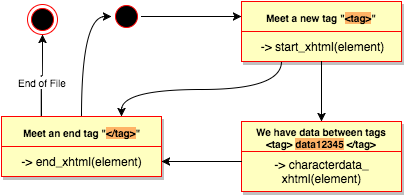

The diagram above was exported from draw.io. Its source (the exported page's mxGraphModel, read from the mxfile embedded in the PNG):
<mxGraphModel dx="794" dy="553" grid="1" gridSize="10" guides="1" tooltips="1" connect="1" arrows="1" fold="1" page="1" pageScale="1" pageWidth="826" pageHeight="1169" background="#ffffff" math="0" shadow="0">
  <root>
    <mxCell id="0" />
    <mxCell id="1" parent="0" />
    <mxCell id="cb99a9cdb4413cd-1" value="" style="ellipse;html=1;shape=endState;fillColor=#000000;strokeColor=#ff0000;rounded=0;shadow=0;glass=0;comic=0;labelBackgroundColor=#ffffff;fontSize=10;fontColor=#000000;" vertex="1" parent="1">
      <mxGeometry x="106" y="63" width="30" height="30" as="geometry" />
    </mxCell>
    <mxCell id="cb99a9cdb4413cd-20" style="edgeStyle=orthogonalEdgeStyle;curved=1;rounded=0;html=1;exitX=1;exitY=0.5;entryX=0;entryY=0.25;jettySize=auto;orthogonalLoop=1;fontSize=10;fontColor=#000000;" edge="1" parent="1" source="cb99a9cdb4413cd-2" target="cb99a9cdb4413cd-6">
      <mxGeometry relative="1" as="geometry" />
    </mxCell>
    <mxCell id="cb99a9cdb4413cd-2" value="" style="ellipse;html=1;shape=startState;fillColor=#000000;strokeColor=#ff0000;rounded=0;shadow=0;glass=0;comic=0;labelBackgroundColor=#ffffff;fontSize=10;fontColor=#000000;" vertex="1" parent="1">
      <mxGeometry x="190" y="60" width="30" height="30" as="geometry" />
    </mxCell>
    <mxCell id="cb99a9cdb4413cd-6" value="Meet a new tag &quot;&lt;span style=&quot;background-color: rgb(255 , 179 , 102)&quot;&gt;&amp;lt;tag&amp;gt;&lt;/span&gt;&quot;" style="swimlane;html=1;fontStyle=1;align=center;verticalAlign=middle;childLayout=stackLayout;horizontal=1;startSize=30;horizontalStack=0;resizeParent=0;resizeLast=1;container=0;collapsible=0;rounded=0;arcSize=30;strokeColor=#ff0000;fillColor=#ffffc0;swimlaneFillColor=#ffffc0;shadow=1;glass=0;comic=0;labelBackgroundColor=none;fontSize=10;fontColor=#000000;" vertex="1" parent="1">
      <mxGeometry x="320" y="60" width="160" height="60" as="geometry" />
    </mxCell>
    <mxCell id="cb99a9cdb4413cd-7" value="-&amp;gt; start_xhtml(element)" style="text;html=1;strokeColor=none;fillColor=none;align=center;verticalAlign=middle;spacingLeft=4;spacingRight=4;whiteSpace=wrap;overflow=hidden;rotatable=0;" vertex="1" parent="cb99a9cdb4413cd-6">
      <mxGeometry y="30" width="160" height="30" as="geometry" />
    </mxCell>
    <mxCell id="cb99a9cdb4413cd-23" style="edgeStyle=orthogonalEdgeStyle;curved=1;rounded=0;html=1;exitX=0.5;exitY=0;entryX=0;entryY=0.5;jettySize=auto;orthogonalLoop=1;fontSize=10;fontColor=#000000;" edge="1" parent="1" source="cb99a9cdb4413cd-9" target="cb99a9cdb4413cd-2">
      <mxGeometry relative="1" as="geometry" />
    </mxCell>
    <mxCell id="cb99a9cdb4413cd-26" style="edgeStyle=orthogonalEdgeStyle;curved=1;rounded=0;html=1;exitX=0.25;exitY=0;jettySize=auto;orthogonalLoop=1;fontSize=10;fontColor=#000000;" edge="1" parent="1" source="cb99a9cdb4413cd-9" target="cb99a9cdb4413cd-1">
      <mxGeometry relative="1" as="geometry" />
    </mxCell>
    <mxCell id="cb99a9cdb4413cd-31" value="End of File" style="text;html=1;resizable=0;points=[];align=center;verticalAlign=middle;labelBackgroundColor=#ffffff;fontSize=10;fontColor=#000000;" vertex="1" connectable="0" parent="cb99a9cdb4413cd-26">
      <mxGeometry x="-0.1566" relative="1" as="geometry">
        <mxPoint as="offset" />
      </mxGeometry>
    </mxCell>
    <mxCell id="cb99a9cdb4413cd-9" value="Meet an end tag &quot;&lt;span style=&quot;background-color: rgb(255 , 179 , 102)&quot;&gt;&amp;lt;/tag&amp;gt;&lt;/span&gt;&quot;" style="swimlane;html=1;fontStyle=1;align=center;verticalAlign=middle;childLayout=stackLayout;horizontal=1;startSize=30;horizontalStack=0;resizeParent=0;resizeLast=1;container=0;collapsible=0;rounded=0;arcSize=30;strokeColor=#ff0000;fillColor=#ffffc0;swimlaneFillColor=#ffffc0;shadow=1;glass=0;comic=0;labelBackgroundColor=none;fontSize=10;fontColor=#000000;" vertex="1" parent="1">
      <mxGeometry x="80" y="175" width="160" height="60" as="geometry" />
    </mxCell>
    <mxCell id="cb99a9cdb4413cd-10" value="-&amp;gt; end_xhtml(element)" style="text;html=1;strokeColor=none;fillColor=none;align=center;verticalAlign=middle;spacingLeft=4;spacingRight=4;whiteSpace=wrap;overflow=hidden;rotatable=0;" vertex="1" parent="cb99a9cdb4413cd-9">
      <mxGeometry y="30" width="160" height="30" as="geometry" />
    </mxCell>
    <mxCell id="cb99a9cdb4413cd-16" value="We have data between tags&lt;div&gt;&amp;lt;tag&amp;gt; &lt;span style=&quot;background-color: rgb(255 , 179 , 102)&quot;&gt;data12345&lt;/span&gt; &amp;lt;/tag&amp;gt;&lt;/div&gt;" style="swimlane;html=1;fontStyle=1;align=center;verticalAlign=middle;childLayout=stackLayout;horizontal=1;startSize=30;horizontalStack=0;resizeParent=0;resizeLast=1;container=0;collapsible=0;rounded=0;arcSize=30;strokeColor=#ff0000;fillColor=#ffffc0;swimlaneFillColor=#ffffc0;shadow=1;glass=0;comic=0;labelBackgroundColor=none;fontSize=10;fontColor=#000000;" vertex="1" parent="1">
      <mxGeometry x="320" y="180" width="160" height="70" as="geometry" />
    </mxCell>
    <mxCell id="cb99a9cdb4413cd-17" value="-&amp;gt; characterdata_&lt;div&gt;xhtml(element)&lt;/div&gt;" style="text;html=1;strokeColor=none;fillColor=none;align=center;verticalAlign=middle;spacingLeft=4;spacingRight=4;whiteSpace=wrap;overflow=hidden;rotatable=0;" vertex="1" parent="cb99a9cdb4413cd-16">
      <mxGeometry y="30" width="160" height="40" as="geometry" />
    </mxCell>
    <mxCell id="cb99a9cdb4413cd-21" style="edgeStyle=orthogonalEdgeStyle;curved=1;rounded=0;html=1;exitX=0.5;exitY=1;entryX=0.5;entryY=0;jettySize=auto;orthogonalLoop=1;fontSize=10;fontColor=#000000;" edge="1" parent="1" source="cb99a9cdb4413cd-7" target="cb99a9cdb4413cd-16">
      <mxGeometry relative="1" as="geometry" />
    </mxCell>
    <mxCell id="cb99a9cdb4413cd-22" style="edgeStyle=orthogonalEdgeStyle;curved=1;rounded=0;html=1;exitX=0.25;exitY=1;entryX=0.75;entryY=0;jettySize=auto;orthogonalLoop=1;fontSize=10;fontColor=#000000;" edge="1" parent="1" source="cb99a9cdb4413cd-7" target="cb99a9cdb4413cd-9">
      <mxGeometry relative="1" as="geometry" />
    </mxCell>
    <mxCell id="cb99a9cdb4413cd-28" style="edgeStyle=orthogonalEdgeStyle;curved=1;rounded=0;html=1;exitX=0;exitY=0.25;jettySize=auto;orthogonalLoop=1;fontSize=10;fontColor=#000000;" edge="1" parent="1" source="cb99a9cdb4413cd-17" target="cb99a9cdb4413cd-10">
      <mxGeometry relative="1" as="geometry" />
    </mxCell>
  </root>
</mxGraphModel>